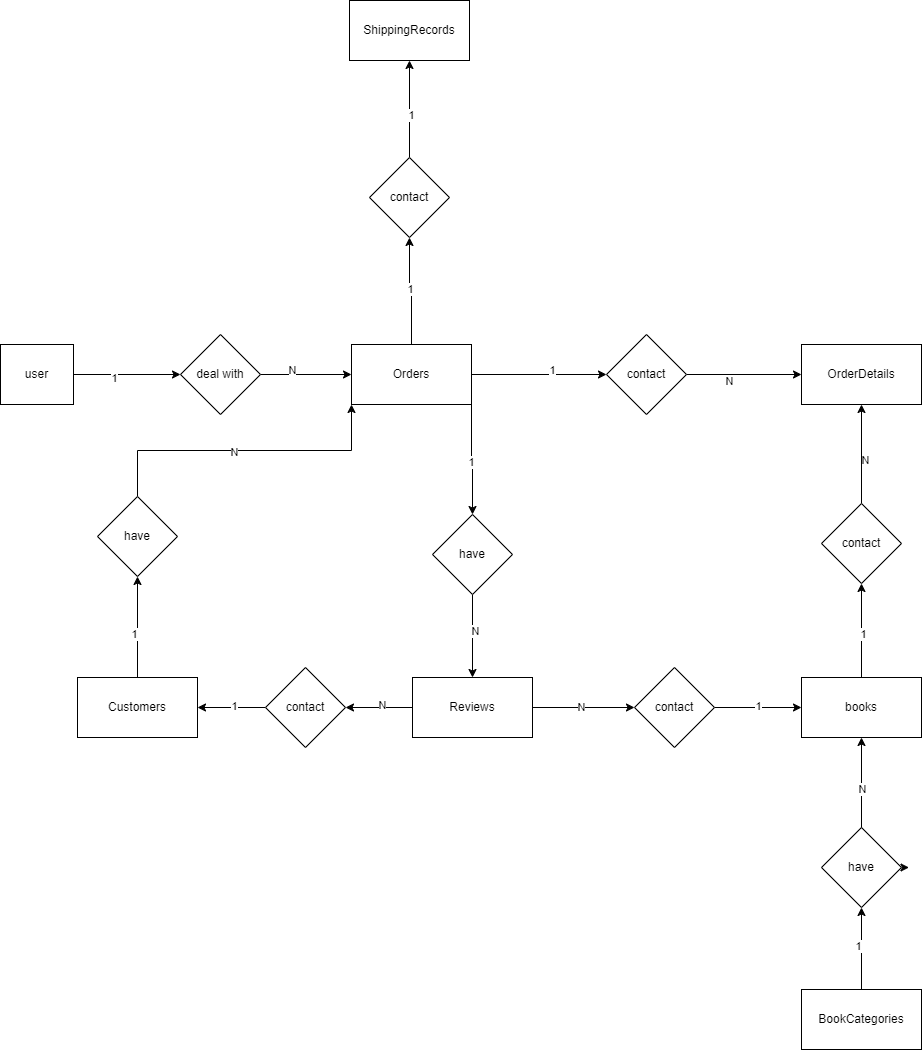

The diagram above was exported from draw.io. Its source (the exported page's mxGraphModel, read from the mxfile embedded in the PNG):
<mxGraphModel dx="1360" dy="1940" grid="0" gridSize="10" guides="1" tooltips="1" connect="1" arrows="1" fold="1" page="1" pageScale="1" pageWidth="827" pageHeight="1169" background="light-dark(#ffffff, #121212)" math="0" shadow="0" adaptiveColors="auto">
  <root>
    <mxCell id="0" />
    <mxCell id="1" parent="0" />
    <mxCell id="j4CfdiND1aO5O2THEYwq-10" edge="1" parent="1" source="j4CfdiND1aO5O2THEYwq-1" style="edgeStyle=orthogonalEdgeStyle;rounded=0;orthogonalLoop=1;jettySize=auto;html=1;exitX=1;exitY=0.5;exitDx=0;exitDy=0;entryX=0;entryY=0.5;entryDx=0;entryDy=0;" target="j4CfdiND1aO5O2THEYwq-9">
      <mxGeometry relative="1" as="geometry" />
    </mxCell>
    <mxCell id="j4CfdiND1aO5O2THEYwq-12" connectable="0" parent="j4CfdiND1aO5O2THEYwq-10" style="edgeLabel;html=1;align=center;verticalAlign=middle;resizable=0;points=[];" value="1" vertex="1">
      <mxGeometry relative="1" x="-0.2374" y="-3" as="geometry">
        <mxPoint x="-1" as="offset" />
      </mxGeometry>
    </mxCell>
    <mxCell id="j4CfdiND1aO5O2THEYwq-1" parent="1" style="rounded=0;whiteSpace=wrap;html=1;" value="user" vertex="1">
      <mxGeometry height="60" width="73" x="43" y="148" as="geometry" />
    </mxCell>
    <mxCell id="j4CfdiND1aO5O2THEYwq-31" edge="1" parent="1" source="j4CfdiND1aO5O2THEYwq-2" style="edgeStyle=orthogonalEdgeStyle;rounded=0;orthogonalLoop=1;jettySize=auto;html=1;exitX=0.5;exitY=0;exitDx=0;exitDy=0;entryX=0.5;entryY=1;entryDx=0;entryDy=0;" target="j4CfdiND1aO5O2THEYwq-30">
      <mxGeometry relative="1" as="geometry" />
    </mxCell>
    <mxCell id="j4CfdiND1aO5O2THEYwq-33" connectable="0" parent="j4CfdiND1aO5O2THEYwq-31" style="edgeLabel;html=1;align=center;verticalAlign=middle;resizable=0;points=[];" value="1" vertex="1">
      <mxGeometry relative="1" x="-0.0638" y="-1" as="geometry">
        <mxPoint as="offset" />
      </mxGeometry>
    </mxCell>
    <mxCell id="j4CfdiND1aO5O2THEYwq-2" parent="1" style="rounded=0;whiteSpace=wrap;html=1;" value="books" vertex="1">
      <mxGeometry height="60" width="120" x="844" y="481" as="geometry" />
    </mxCell>
    <mxCell id="j4CfdiND1aO5O2THEYwq-21" edge="1" parent="1" source="j4CfdiND1aO5O2THEYwq-3" style="edgeStyle=orthogonalEdgeStyle;rounded=0;orthogonalLoop=1;jettySize=auto;html=1;exitX=0.5;exitY=0;exitDx=0;exitDy=0;entryX=0.5;entryY=1;entryDx=0;entryDy=0;" target="j4CfdiND1aO5O2THEYwq-20">
      <mxGeometry relative="1" as="geometry" />
    </mxCell>
    <mxCell id="j4CfdiND1aO5O2THEYwq-23" connectable="0" parent="j4CfdiND1aO5O2THEYwq-21" style="edgeLabel;html=1;align=center;verticalAlign=middle;resizable=0;points=[];" value="1" vertex="1">
      <mxGeometry relative="1" x="0.0759" y="4" as="geometry">
        <mxPoint as="offset" />
      </mxGeometry>
    </mxCell>
    <mxCell id="j4CfdiND1aO5O2THEYwq-3" parent="1" style="rounded=0;whiteSpace=wrap;html=1;" value="&lt;p dir=&quot;auto&quot; style=&quot;white-space-collapse: preserve;&quot;&gt;BookCategories&lt;/p&gt;" vertex="1">
      <mxGeometry height="60" width="120" x="844" y="793" as="geometry" />
    </mxCell>
    <mxCell id="j4CfdiND1aO5O2THEYwq-15" edge="1" parent="1" source="j4CfdiND1aO5O2THEYwq-4" style="edgeStyle=orthogonalEdgeStyle;rounded=0;orthogonalLoop=1;jettySize=auto;html=1;exitX=0.5;exitY=0;exitDx=0;exitDy=0;entryX=0.5;entryY=1;entryDx=0;entryDy=0;" target="j4CfdiND1aO5O2THEYwq-14">
      <mxGeometry relative="1" as="geometry" />
    </mxCell>
    <mxCell id="j4CfdiND1aO5O2THEYwq-17" connectable="0" parent="j4CfdiND1aO5O2THEYwq-15" style="edgeLabel;html=1;align=center;verticalAlign=middle;resizable=0;points=[];" value="1" vertex="1">
      <mxGeometry relative="1" x="-0.1155" y="4" as="geometry">
        <mxPoint y="1" as="offset" />
      </mxGeometry>
    </mxCell>
    <mxCell id="j4CfdiND1aO5O2THEYwq-4" parent="1" style="rounded=0;whiteSpace=wrap;html=1;" value="&lt;p dir=&quot;auto&quot; style=&quot;white-space-collapse: preserve;&quot;&gt;Customers&lt;/p&gt;" vertex="1">
      <mxGeometry height="60" width="120" x="120" y="481" as="geometry" />
    </mxCell>
    <mxCell id="j4CfdiND1aO5O2THEYwq-26" edge="1" parent="1" source="j4CfdiND1aO5O2THEYwq-5" style="edgeStyle=orthogonalEdgeStyle;rounded=0;orthogonalLoop=1;jettySize=auto;html=1;exitX=1;exitY=0.5;exitDx=0;exitDy=0;entryX=0;entryY=0.5;entryDx=0;entryDy=0;" target="j4CfdiND1aO5O2THEYwq-25">
      <mxGeometry relative="1" as="geometry" />
    </mxCell>
    <mxCell id="j4CfdiND1aO5O2THEYwq-28" connectable="0" parent="j4CfdiND1aO5O2THEYwq-26" style="edgeLabel;html=1;align=center;verticalAlign=middle;resizable=0;points=[];" value="1&lt;div&gt;&lt;br&gt;&lt;/div&gt;" vertex="1">
      <mxGeometry relative="1" x="0.1872" y="-2" as="geometry">
        <mxPoint as="offset" />
      </mxGeometry>
    </mxCell>
    <mxCell id="j4CfdiND1aO5O2THEYwq-36" edge="1" parent="1" source="j4CfdiND1aO5O2THEYwq-5" style="edgeStyle=orthogonalEdgeStyle;rounded=0;orthogonalLoop=1;jettySize=auto;html=1;exitX=0.5;exitY=0;exitDx=0;exitDy=0;entryX=0.5;entryY=1;entryDx=0;entryDy=0;" target="j4CfdiND1aO5O2THEYwq-35">
      <mxGeometry relative="1" as="geometry" />
    </mxCell>
    <mxCell id="j4CfdiND1aO5O2THEYwq-38" connectable="0" parent="j4CfdiND1aO5O2THEYwq-36" style="edgeLabel;html=1;align=center;verticalAlign=middle;resizable=0;points=[];" value="1" vertex="1">
      <mxGeometry relative="1" x="0.0171" y="-2" as="geometry">
        <mxPoint as="offset" />
      </mxGeometry>
    </mxCell>
    <mxCell id="j4CfdiND1aO5O2THEYwq-52" edge="1" parent="1" source="j4CfdiND1aO5O2THEYwq-5" style="edgeStyle=orthogonalEdgeStyle;rounded=0;orthogonalLoop=1;jettySize=auto;html=1;exitX=1;exitY=1;exitDx=0;exitDy=0;entryX=0.5;entryY=0;entryDx=0;entryDy=0;" target="j4CfdiND1aO5O2THEYwq-50">
      <mxGeometry relative="1" as="geometry" />
    </mxCell>
    <mxCell id="j4CfdiND1aO5O2THEYwq-53" connectable="0" parent="j4CfdiND1aO5O2THEYwq-52" style="edgeLabel;html=1;align=center;verticalAlign=middle;resizable=0;points=[];" value="1" vertex="1">
      <mxGeometry relative="1" x="0.0709" y="-2" as="geometry">
        <mxPoint y="-1" as="offset" />
      </mxGeometry>
    </mxCell>
    <mxCell id="j4CfdiND1aO5O2THEYwq-5" parent="1" style="rounded=0;whiteSpace=wrap;html=1;" value="&lt;p dir=&quot;auto&quot; style=&quot;white-space-collapse: preserve;&quot;&gt;Orders&lt;/p&gt;" vertex="1">
      <mxGeometry height="60" width="120" x="394" y="148" as="geometry" />
    </mxCell>
    <mxCell id="j4CfdiND1aO5O2THEYwq-6" parent="1" style="rounded=0;whiteSpace=wrap;html=1;" value="&lt;p dir=&quot;auto&quot; style=&quot;white-space-collapse: preserve;&quot;&gt;OrderDetails&lt;/p&gt;" vertex="1">
      <mxGeometry height="60" width="120" x="844" y="148" as="geometry" />
    </mxCell>
    <mxCell id="j4CfdiND1aO5O2THEYwq-7" parent="1" style="rounded=0;whiteSpace=wrap;html=1;" value="&lt;p dir=&quot;auto&quot; style=&quot;white-space-collapse: preserve;&quot;&gt;ShippingRecords&lt;/p&gt;" vertex="1">
      <mxGeometry height="60" width="120" x="392" y="-196" as="geometry" />
    </mxCell>
    <mxCell id="j4CfdiND1aO5O2THEYwq-56" edge="1" parent="1" source="j4CfdiND1aO5O2THEYwq-8" style="edgeStyle=orthogonalEdgeStyle;rounded=0;orthogonalLoop=1;jettySize=auto;html=1;exitX=1;exitY=0.5;exitDx=0;exitDy=0;" target="j4CfdiND1aO5O2THEYwq-55">
      <mxGeometry relative="1" as="geometry" />
    </mxCell>
    <mxCell id="j4CfdiND1aO5O2THEYwq-58" connectable="0" parent="j4CfdiND1aO5O2THEYwq-56" style="edgeLabel;html=1;align=center;verticalAlign=middle;resizable=0;points=[];" value="N" vertex="1">
      <mxGeometry relative="1" x="-0.0654" y="1" as="geometry">
        <mxPoint as="offset" />
      </mxGeometry>
    </mxCell>
    <mxCell id="j4CfdiND1aO5O2THEYwq-61" edge="1" parent="1" source="j4CfdiND1aO5O2THEYwq-8" style="edgeStyle=orthogonalEdgeStyle;rounded=0;orthogonalLoop=1;jettySize=auto;html=1;exitX=0;exitY=0.5;exitDx=0;exitDy=0;entryX=1;entryY=0.5;entryDx=0;entryDy=0;" target="j4CfdiND1aO5O2THEYwq-60">
      <mxGeometry relative="1" as="geometry" />
    </mxCell>
    <mxCell id="j4CfdiND1aO5O2THEYwq-63" connectable="0" parent="j4CfdiND1aO5O2THEYwq-61" style="edgeLabel;html=1;align=center;verticalAlign=middle;resizable=0;points=[];" value="N" vertex="1">
      <mxGeometry relative="1" x="-0.0746" y="-3" as="geometry">
        <mxPoint as="offset" />
      </mxGeometry>
    </mxCell>
    <mxCell id="j4CfdiND1aO5O2THEYwq-8" parent="1" style="rounded=0;whiteSpace=wrap;html=1;" value="&lt;p dir=&quot;auto&quot; style=&quot;white-space-collapse: preserve;&quot;&gt;Reviews&lt;/p&gt;" vertex="1">
      <mxGeometry height="60" width="120" x="455" y="481" as="geometry" />
    </mxCell>
    <mxCell id="j4CfdiND1aO5O2THEYwq-11" edge="1" parent="1" source="j4CfdiND1aO5O2THEYwq-9" style="edgeStyle=orthogonalEdgeStyle;rounded=0;orthogonalLoop=1;jettySize=auto;html=1;exitX=1;exitY=0.5;exitDx=0;exitDy=0;entryX=0;entryY=0.5;entryDx=0;entryDy=0;" target="j4CfdiND1aO5O2THEYwq-5">
      <mxGeometry relative="1" as="geometry" />
    </mxCell>
    <mxCell id="j4CfdiND1aO5O2THEYwq-13" connectable="0" parent="j4CfdiND1aO5O2THEYwq-11" style="edgeLabel;html=1;align=center;verticalAlign=middle;resizable=0;points=[];" value="N" vertex="1">
      <mxGeometry relative="1" x="-0.3158" y="5" as="geometry">
        <mxPoint as="offset" />
      </mxGeometry>
    </mxCell>
    <mxCell id="j4CfdiND1aO5O2THEYwq-9" parent="1" style="rhombus;whiteSpace=wrap;html=1;" value="deal with" vertex="1">
      <mxGeometry height="80" width="80" x="223" y="138" as="geometry" />
    </mxCell>
    <mxCell id="j4CfdiND1aO5O2THEYwq-16" edge="1" parent="1" source="j4CfdiND1aO5O2THEYwq-14" style="edgeStyle=orthogonalEdgeStyle;rounded=0;orthogonalLoop=1;jettySize=auto;html=1;exitX=0.5;exitY=0;exitDx=0;exitDy=0;entryX=0;entryY=1;entryDx=0;entryDy=0;" target="j4CfdiND1aO5O2THEYwq-5">
      <mxGeometry relative="1" as="geometry" />
    </mxCell>
    <mxCell id="j4CfdiND1aO5O2THEYwq-19" connectable="0" parent="j4CfdiND1aO5O2THEYwq-16" style="edgeLabel;html=1;align=center;verticalAlign=middle;resizable=0;points=[];" value="N" vertex="1">
      <mxGeometry relative="1" x="-0.0721" y="-1" as="geometry">
        <mxPoint as="offset" />
      </mxGeometry>
    </mxCell>
    <mxCell id="j4CfdiND1aO5O2THEYwq-14" parent="1" style="rhombus;whiteSpace=wrap;html=1;" value="have" vertex="1">
      <mxGeometry height="80" width="80" x="140" y="300" as="geometry" />
    </mxCell>
    <mxCell id="j4CfdiND1aO5O2THEYwq-22" edge="1" parent="1" source="j4CfdiND1aO5O2THEYwq-20" style="edgeStyle=orthogonalEdgeStyle;rounded=0;orthogonalLoop=1;jettySize=auto;html=1;entryX=0.5;entryY=1;entryDx=0;entryDy=0;exitX=0.5;exitY=0.038;exitDx=0;exitDy=0;exitPerimeter=0;" target="j4CfdiND1aO5O2THEYwq-2">
      <mxGeometry relative="1" as="geometry">
        <mxPoint x="904" y="675" as="sourcePoint" />
      </mxGeometry>
    </mxCell>
    <mxCell id="j4CfdiND1aO5O2THEYwq-24" connectable="0" parent="j4CfdiND1aO5O2THEYwq-22" style="edgeLabel;html=1;align=center;verticalAlign=middle;resizable=0;points=[];" value="N" vertex="1">
      <mxGeometry relative="1" x="-0.0867" as="geometry">
        <mxPoint as="offset" />
      </mxGeometry>
    </mxCell>
    <mxCell id="j4CfdiND1aO5O2THEYwq-40" edge="1" parent="1" source="j4CfdiND1aO5O2THEYwq-20" style="edgeStyle=orthogonalEdgeStyle;rounded=0;orthogonalLoop=1;jettySize=auto;html=1;exitX=1;exitY=0.5;exitDx=0;exitDy=0;">
      <mxGeometry relative="1" as="geometry">
        <mxPoint x="951.4667154947915" y="671.3333333333335" as="targetPoint" />
      </mxGeometry>
    </mxCell>
    <mxCell id="j4CfdiND1aO5O2THEYwq-20" parent="1" style="rhombus;whiteSpace=wrap;html=1;" value="have" vertex="1">
      <mxGeometry height="80" width="80" x="864" y="631" as="geometry" />
    </mxCell>
    <mxCell id="j4CfdiND1aO5O2THEYwq-27" edge="1" parent="1" source="j4CfdiND1aO5O2THEYwq-25" style="edgeStyle=orthogonalEdgeStyle;rounded=0;orthogonalLoop=1;jettySize=auto;html=1;exitX=1;exitY=0.5;exitDx=0;exitDy=0;" target="j4CfdiND1aO5O2THEYwq-6">
      <mxGeometry relative="1" as="geometry" />
    </mxCell>
    <mxCell id="j4CfdiND1aO5O2THEYwq-29" connectable="0" parent="j4CfdiND1aO5O2THEYwq-27" style="edgeLabel;html=1;align=center;verticalAlign=middle;resizable=0;points=[];" value="N" vertex="1">
      <mxGeometry relative="1" x="-0.2614" y="-6" as="geometry">
        <mxPoint as="offset" />
      </mxGeometry>
    </mxCell>
    <mxCell id="j4CfdiND1aO5O2THEYwq-25" parent="1" style="rhombus;whiteSpace=wrap;html=1;" value="contact" vertex="1">
      <mxGeometry height="80" width="80" x="649" y="138" as="geometry" />
    </mxCell>
    <mxCell id="j4CfdiND1aO5O2THEYwq-32" edge="1" parent="1" source="j4CfdiND1aO5O2THEYwq-30" style="edgeStyle=orthogonalEdgeStyle;rounded=0;orthogonalLoop=1;jettySize=auto;html=1;exitX=0.5;exitY=0;exitDx=0;exitDy=0;entryX=0.5;entryY=1;entryDx=0;entryDy=0;" target="j4CfdiND1aO5O2THEYwq-6">
      <mxGeometry relative="1" as="geometry" />
    </mxCell>
    <mxCell id="j4CfdiND1aO5O2THEYwq-34" connectable="0" parent="j4CfdiND1aO5O2THEYwq-32" style="edgeLabel;html=1;align=center;verticalAlign=middle;resizable=0;points=[];" value="N" vertex="1">
      <mxGeometry relative="1" x="-0.1246" y="-3" as="geometry">
        <mxPoint y="-1" as="offset" />
      </mxGeometry>
    </mxCell>
    <mxCell id="j4CfdiND1aO5O2THEYwq-30" parent="1" style="rhombus;whiteSpace=wrap;html=1;" value="contact" vertex="1">
      <mxGeometry height="80" width="80" x="864" y="307" as="geometry" />
    </mxCell>
    <mxCell id="j4CfdiND1aO5O2THEYwq-37" edge="1" parent="1" source="j4CfdiND1aO5O2THEYwq-35" style="edgeStyle=orthogonalEdgeStyle;rounded=0;orthogonalLoop=1;jettySize=auto;html=1;exitX=0.5;exitY=0;exitDx=0;exitDy=0;entryX=0.5;entryY=1;entryDx=0;entryDy=0;" target="j4CfdiND1aO5O2THEYwq-7">
      <mxGeometry relative="1" as="geometry" />
    </mxCell>
    <mxCell id="j4CfdiND1aO5O2THEYwq-39" connectable="0" parent="j4CfdiND1aO5O2THEYwq-37" style="edgeLabel;html=1;align=center;verticalAlign=middle;resizable=0;points=[];" value="1" vertex="1">
      <mxGeometry relative="1" x="-0.124" y="-1" as="geometry">
        <mxPoint y="-1" as="offset" />
      </mxGeometry>
    </mxCell>
    <mxCell id="j4CfdiND1aO5O2THEYwq-35" parent="1" style="rhombus;whiteSpace=wrap;html=1;" value="contact" vertex="1">
      <mxGeometry height="80" width="80" x="412" y="-39" as="geometry" />
    </mxCell>
    <mxCell id="j4CfdiND1aO5O2THEYwq-51" edge="1" parent="1" source="j4CfdiND1aO5O2THEYwq-50" style="edgeStyle=orthogonalEdgeStyle;rounded=0;orthogonalLoop=1;jettySize=auto;html=1;exitX=0.5;exitY=1;exitDx=0;exitDy=0;entryX=0.5;entryY=0;entryDx=0;entryDy=0;" target="j4CfdiND1aO5O2THEYwq-8">
      <mxGeometry relative="1" as="geometry" />
    </mxCell>
    <mxCell id="j4CfdiND1aO5O2THEYwq-54" connectable="0" parent="j4CfdiND1aO5O2THEYwq-51" style="edgeLabel;html=1;align=center;verticalAlign=middle;resizable=0;points=[];" value="N" vertex="1">
      <mxGeometry relative="1" x="-0.1229" y="2" as="geometry">
        <mxPoint as="offset" />
      </mxGeometry>
    </mxCell>
    <mxCell id="j4CfdiND1aO5O2THEYwq-50" parent="1" style="rhombus;whiteSpace=wrap;html=1;" value="have" vertex="1">
      <mxGeometry height="80" width="80" x="475" y="318" as="geometry" />
    </mxCell>
    <mxCell id="j4CfdiND1aO5O2THEYwq-57" edge="1" parent="1" source="j4CfdiND1aO5O2THEYwq-55" style="edgeStyle=orthogonalEdgeStyle;rounded=0;orthogonalLoop=1;jettySize=auto;html=1;exitX=1;exitY=0.5;exitDx=0;exitDy=0;entryX=0;entryY=0.5;entryDx=0;entryDy=0;" target="j4CfdiND1aO5O2THEYwq-2">
      <mxGeometry relative="1" as="geometry" />
    </mxCell>
    <mxCell id="j4CfdiND1aO5O2THEYwq-59" connectable="0" parent="j4CfdiND1aO5O2THEYwq-57" style="edgeLabel;html=1;align=center;verticalAlign=middle;resizable=0;points=[];" value="1" vertex="1">
      <mxGeometry relative="1" x="-0.0115" y="2" as="geometry">
        <mxPoint as="offset" />
      </mxGeometry>
    </mxCell>
    <mxCell id="j4CfdiND1aO5O2THEYwq-55" parent="1" style="rhombus;whiteSpace=wrap;html=1;" value="contact" vertex="1">
      <mxGeometry height="80" width="80" x="677" y="471" as="geometry" />
    </mxCell>
    <mxCell id="j4CfdiND1aO5O2THEYwq-62" edge="1" parent="1" source="j4CfdiND1aO5O2THEYwq-60" style="edgeStyle=orthogonalEdgeStyle;rounded=0;orthogonalLoop=1;jettySize=auto;html=1;exitX=0;exitY=0.5;exitDx=0;exitDy=0;entryX=1;entryY=0.5;entryDx=0;entryDy=0;" target="j4CfdiND1aO5O2THEYwq-4">
      <mxGeometry relative="1" as="geometry" />
    </mxCell>
    <mxCell id="j4CfdiND1aO5O2THEYwq-64" connectable="0" parent="j4CfdiND1aO5O2THEYwq-62" style="edgeLabel;html=1;align=center;verticalAlign=middle;resizable=0;points=[];" value="1" vertex="1">
      <mxGeometry relative="1" x="-0.0588" y="-2" as="geometry">
        <mxPoint as="offset" />
      </mxGeometry>
    </mxCell>
    <mxCell id="j4CfdiND1aO5O2THEYwq-60" parent="1" style="rhombus;whiteSpace=wrap;html=1;" value="contact" vertex="1">
      <mxGeometry height="80" width="80" x="308" y="471" as="geometry" />
    </mxCell>
  </root>
</mxGraphModel>